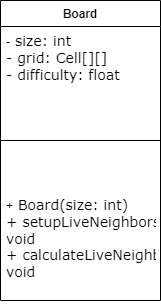

The diagram above was exported from draw.io. Its source (the exported page's mxGraphModel, read from the mxfile embedded in the PNG):
<mxGraphModel dx="1481" dy="1118" grid="1" gridSize="10" guides="1" tooltips="1" connect="1" arrows="1" fold="1" page="1" pageScale="1" pageWidth="1100" pageHeight="1700" math="0" shadow="0">
  <root>
    <mxCell id="0" />
    <mxCell id="1" parent="0" />
    <mxCell id="DecETUb7zpAc2LzYeFOL-6" value="Board" style="swimlane;fontStyle=1;align=center;verticalAlign=top;childLayout=stackLayout;horizontal=1;startSize=26;horizontalStack=0;resizeParent=1;resizeParentMax=0;resizeLast=0;collapsible=1;marginBottom=0;whiteSpace=wrap;html=1;" vertex="1" parent="1">
      <mxGeometry x="470" y="540" width="160" height="300" as="geometry" />
    </mxCell>
    <mxCell id="DecETUb7zpAc2LzYeFOL-7" value="-&lt;span style=&quot;border-color: var(--border-color); font-family: Verdana; font-size: 14px;&quot;&gt;&amp;nbsp;size: int&lt;br style=&quot;border-color: var(--border-color);&quot;&gt;&lt;/span&gt;&lt;span style=&quot;border: 0px solid rgb(217, 217, 227); font-family: Verdana; box-sizing: border-box; --tw-border-spacing-x: 0; --tw-border-spacing-y: 0; --tw-translate-x: 0; --tw-translate-y: 0; --tw-rotate: 0; --tw-skew-x: 0; --tw-skew-y: 0; --tw-scale-x: 1; --tw-scale-y: 1; --tw-pan-x: ; --tw-pan-y: ; --tw-pinch-zoom: ; --tw-scroll-snap-strictness: proximity; --tw-gradient-from-position: ; --tw-gradient-via-position: ; --tw-gradient-to-position: ; --tw-ordinal: ; --tw-slashed-zero: ; --tw-numeric-figure: ; --tw-numeric-spacing: ; --tw-numeric-fraction: ; --tw-ring-inset: ; --tw-ring-offset-width: 0px; --tw-ring-offset-color: #fff; --tw-ring-color: rgba(69,89,164,.5); --tw-ring-offset-shadow: 0 0 transparent; --tw-ring-shadow: 0 0 transparent; --tw-shadow: 0 0 transparent; --tw-shadow-colored: 0 0 transparent; --tw-blur: ; --tw-brightness: ; --tw-contrast: ; --tw-grayscale: ; --tw-hue-rotate: ; --tw-invert: ; --tw-saturate: ; --tw-sepia: ; --tw-drop-shadow: ; --tw-backdrop-blur: ; --tw-backdrop-brightness: ; --tw-backdrop-contrast: ; --tw-backdrop-grayscale: ; --tw-backdrop-hue-rotate: ; --tw-backdrop-invert: ; --tw-backdrop-opacity: ; --tw-backdrop-saturate: ; --tw-backdrop-sepia: ; font-size: 14px;&quot; class=&quot;hljs-bullet&quot;&gt;-&lt;/span&gt;&lt;span style=&quot;border-color: var(--border-color); font-family: Verdana; font-size: 14px;&quot;&gt;&amp;nbsp;grid: Cell[][]&lt;br style=&quot;border-color: var(--border-color);&quot;&gt;&lt;/span&gt;&lt;span style=&quot;border: 0px solid rgb(217, 217, 227); font-family: Verdana; box-sizing: border-box; --tw-border-spacing-x: 0; --tw-border-spacing-y: 0; --tw-translate-x: 0; --tw-translate-y: 0; --tw-rotate: 0; --tw-skew-x: 0; --tw-skew-y: 0; --tw-scale-x: 1; --tw-scale-y: 1; --tw-pan-x: ; --tw-pan-y: ; --tw-pinch-zoom: ; --tw-scroll-snap-strictness: proximity; --tw-gradient-from-position: ; --tw-gradient-via-position: ; --tw-gradient-to-position: ; --tw-ordinal: ; --tw-slashed-zero: ; --tw-numeric-figure: ; --tw-numeric-spacing: ; --tw-numeric-fraction: ; --tw-ring-inset: ; --tw-ring-offset-width: 0px; --tw-ring-offset-color: #fff; --tw-ring-color: rgba(69,89,164,.5); --tw-ring-offset-shadow: 0 0 transparent; --tw-ring-shadow: 0 0 transparent; --tw-shadow: 0 0 transparent; --tw-shadow-colored: 0 0 transparent; --tw-blur: ; --tw-brightness: ; --tw-contrast: ; --tw-grayscale: ; --tw-hue-rotate: ; --tw-invert: ; --tw-saturate: ; --tw-sepia: ; --tw-drop-shadow: ; --tw-backdrop-blur: ; --tw-backdrop-brightness: ; --tw-backdrop-contrast: ; --tw-backdrop-grayscale: ; --tw-backdrop-hue-rotate: ; --tw-backdrop-invert: ; --tw-backdrop-opacity: ; --tw-backdrop-saturate: ; --tw-backdrop-sepia: ; font-size: 14px;&quot; class=&quot;hljs-section&quot;&gt;- difficulty: float&lt;/span&gt;" style="text;strokeColor=none;fillColor=none;align=left;verticalAlign=top;spacingLeft=4;spacingRight=4;overflow=hidden;rotatable=0;points=[[0,0.5],[1,0.5]];portConstraint=eastwest;whiteSpace=wrap;html=1;" vertex="1" parent="DecETUb7zpAc2LzYeFOL-6">
      <mxGeometry y="26" width="160" height="64" as="geometry" />
    </mxCell>
    <mxCell id="DecETUb7zpAc2LzYeFOL-8" value="" style="line;strokeWidth=1;fillColor=none;align=left;verticalAlign=middle;spacingTop=-1;spacingLeft=3;spacingRight=3;rotatable=0;labelPosition=right;points=[];portConstraint=eastwest;strokeColor=inherit;" vertex="1" parent="DecETUb7zpAc2LzYeFOL-6">
      <mxGeometry y="90" width="160" height="100" as="geometry" />
    </mxCell>
    <mxCell id="DecETUb7zpAc2LzYeFOL-9" value="+&lt;span style=&quot;border-color: var(--border-color); font-family: Verdana; font-size: 14px;&quot;&gt;&amp;nbsp;Board(size: int)&lt;br style=&quot;border-color: var(--border-color);&quot;&gt;&lt;/span&gt;&lt;span style=&quot;border: 0px solid rgb(217, 217, 227); font-family: Verdana; box-sizing: border-box; --tw-border-spacing-x: 0; --tw-border-spacing-y: 0; --tw-translate-x: 0; --tw-translate-y: 0; --tw-rotate: 0; --tw-skew-x: 0; --tw-skew-y: 0; --tw-scale-x: 1; --tw-scale-y: 1; --tw-pan-x: ; --tw-pan-y: ; --tw-pinch-zoom: ; --tw-scroll-snap-strictness: proximity; --tw-gradient-from-position: ; --tw-gradient-via-position: ; --tw-gradient-to-position: ; --tw-ordinal: ; --tw-slashed-zero: ; --tw-numeric-figure: ; --tw-numeric-spacing: ; --tw-numeric-fraction: ; --tw-ring-inset: ; --tw-ring-offset-width: 0px; --tw-ring-offset-color: #fff; --tw-ring-color: rgba(69,89,164,.5); --tw-ring-offset-shadow: 0 0 transparent; --tw-ring-shadow: 0 0 transparent; --tw-shadow: 0 0 transparent; --tw-shadow-colored: 0 0 transparent; --tw-blur: ; --tw-brightness: ; --tw-contrast: ; --tw-grayscale: ; --tw-hue-rotate: ; --tw-invert: ; --tw-saturate: ; --tw-sepia: ; --tw-drop-shadow: ; --tw-backdrop-blur: ; --tw-backdrop-brightness: ; --tw-backdrop-contrast: ; --tw-backdrop-grayscale: ; --tw-backdrop-hue-rotate: ; --tw-backdrop-invert: ; --tw-backdrop-opacity: ; --tw-backdrop-saturate: ; --tw-backdrop-sepia: ; font-size: 14px;&quot; class=&quot;hljs-bullet&quot;&gt;+&lt;/span&gt;&lt;span style=&quot;border-color: var(--border-color); font-family: Verdana; font-size: 14px;&quot;&gt;&amp;nbsp;setupLiveNeighbors(): void&lt;br style=&quot;border-color: var(--border-color);&quot;&gt;&lt;/span&gt;&lt;span style=&quot;border: 0px solid rgb(217, 217, 227); font-family: Verdana; box-sizing: border-box; --tw-border-spacing-x: 0; --tw-border-spacing-y: 0; --tw-translate-x: 0; --tw-translate-y: 0; --tw-rotate: 0; --tw-skew-x: 0; --tw-skew-y: 0; --tw-scale-x: 1; --tw-scale-y: 1; --tw-pan-x: ; --tw-pan-y: ; --tw-pinch-zoom: ; --tw-scroll-snap-strictness: proximity; --tw-gradient-from-position: ; --tw-gradient-via-position: ; --tw-gradient-to-position: ; --tw-ordinal: ; --tw-slashed-zero: ; --tw-numeric-figure: ; --tw-numeric-spacing: ; --tw-numeric-fraction: ; --tw-ring-inset: ; --tw-ring-offset-width: 0px; --tw-ring-offset-color: #fff; --tw-ring-color: rgba(69,89,164,.5); --tw-ring-offset-shadow: 0 0 transparent; --tw-ring-shadow: 0 0 transparent; --tw-shadow: 0 0 transparent; --tw-shadow-colored: 0 0 transparent; --tw-blur: ; --tw-brightness: ; --tw-contrast: ; --tw-grayscale: ; --tw-hue-rotate: ; --tw-invert: ; --tw-saturate: ; --tw-sepia: ; --tw-drop-shadow: ; --tw-backdrop-blur: ; --tw-backdrop-brightness: ; --tw-backdrop-contrast: ; --tw-backdrop-grayscale: ; --tw-backdrop-hue-rotate: ; --tw-backdrop-invert: ; --tw-backdrop-opacity: ; --tw-backdrop-saturate: ; --tw-backdrop-sepia: ; font-size: 14px;&quot; class=&quot;hljs-bullet&quot;&gt;+&lt;/span&gt;&lt;span style=&quot;border-color: var(--border-color); font-family: Verdana; font-size: 14px;&quot;&gt;&amp;nbsp;calculateLiveNeighbors(): void&lt;/span&gt;" style="text;strokeColor=none;fillColor=none;align=left;verticalAlign=top;spacingLeft=4;spacingRight=4;overflow=hidden;rotatable=0;points=[[0,0.5],[1,0.5]];portConstraint=eastwest;whiteSpace=wrap;html=1;" vertex="1" parent="DecETUb7zpAc2LzYeFOL-6">
      <mxGeometry y="190" width="160" height="110" as="geometry" />
    </mxCell>
  </root>
</mxGraphModel>